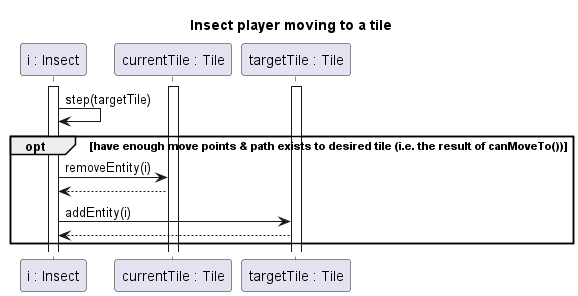

The diagram above was rendered by PlantUML. Its source (embedded in the PNG):
@startuml Insect moving

title Insect player moving to a tile

participant "i : Insect" as I
participant "currentTile : Tile" as Tx
participant "targetTile : Tile" as Ty

activate I
activate Tx
activate Ty

'tell don't ask... 
I -> I : step(targetTile)
opt  have enough move points & path exists to desired tile (i.e. the result of canMoveTo())
I -> Tx : removeEntity(i)
Tx --> I
I -> Ty : addEntity(i)
Ty --> I
end



@enduml